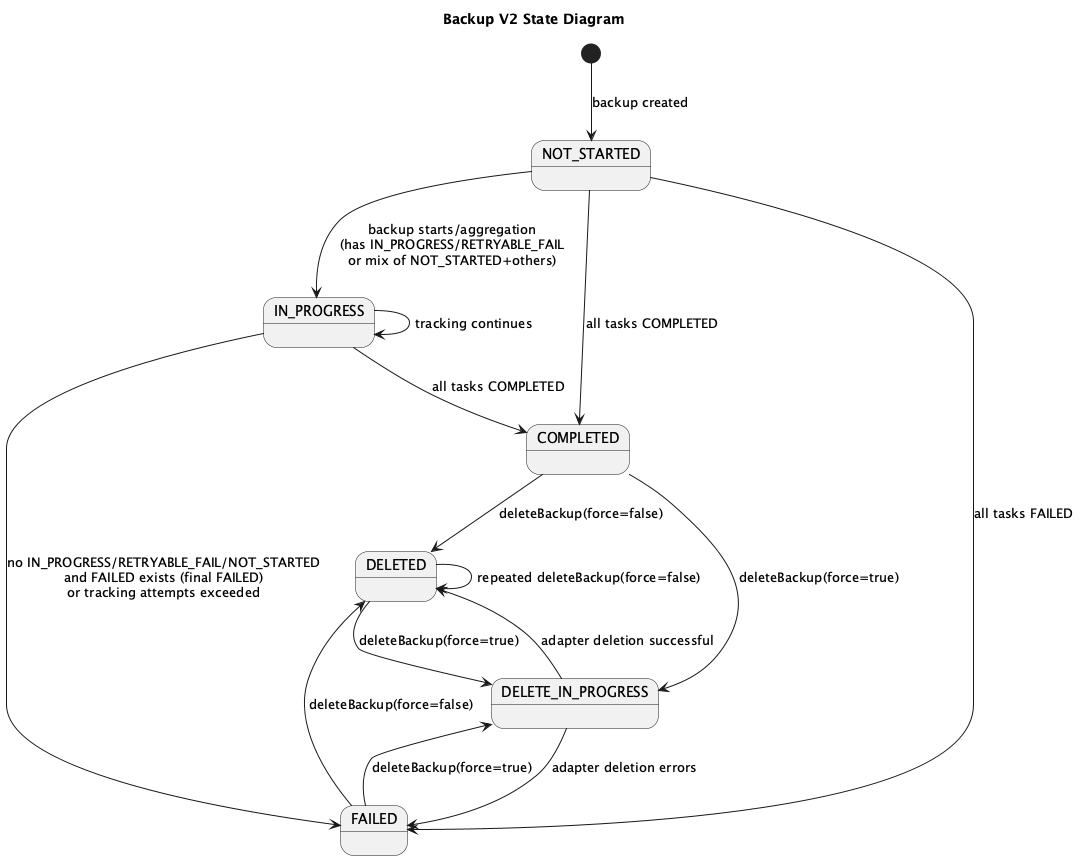

The diagram above was rendered by PlantUML. Its source (embedded in the PNG):
@startuml
title Backup V2 State Diagram

[*] --> NOT_STARTED : backup created

NOT_STARTED --> IN_PROGRESS : backup starts/aggregation\n(has IN_PROGRESS/RETRYABLE_FAIL\nor mix of NOT_STARTED+others)
NOT_STARTED --> COMPLETED : all tasks COMPLETED
NOT_STARTED --> FAILED : all tasks FAILED

IN_PROGRESS --> IN_PROGRESS : tracking continues
IN_PROGRESS --> COMPLETED : all tasks COMPLETED
IN_PROGRESS --> FAILED : no IN_PROGRESS/RETRYABLE_FAIL/NOT_STARTED\nand FAILED exists (final FAILED)\nor tracking attempts exceeded

COMPLETED --> DELETED : deleteBackup(force=false)
FAILED --> DELETED : deleteBackup(force=false)
DELETED --> DELETED : repeated deleteBackup(force=false)

COMPLETED --> DELETE_IN_PROGRESS : deleteBackup(force=true)
FAILED --> DELETE_IN_PROGRESS : deleteBackup(force=true)
DELETED --> DELETE_IN_PROGRESS : deleteBackup(force=true)

DELETE_IN_PROGRESS --> DELETED : adapter deletion successful
DELETE_IN_PROGRESS --> FAILED : adapter deletion errors
@enduml